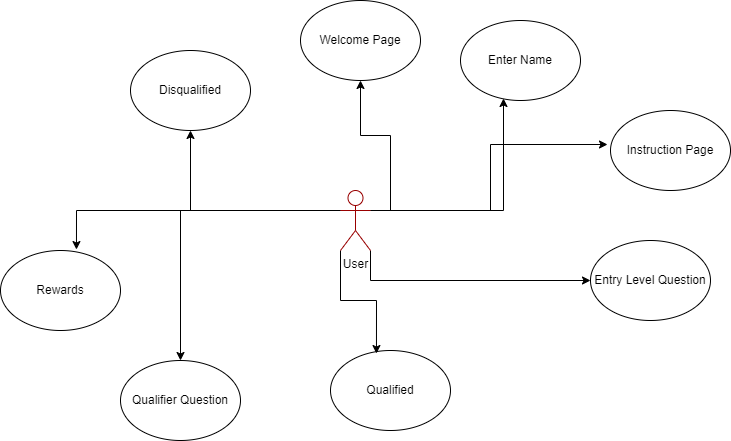

The diagram above was exported from draw.io. Its source (the exported page's mxGraphModel, read from the mxfile embedded in the PNG):
<mxGraphModel dx="868" dy="450" grid="1" gridSize="10" guides="1" tooltips="1" connect="1" arrows="1" fold="1" page="1" pageScale="1" pageWidth="850" pageHeight="1100" math="0" shadow="0">
  <root>
    <mxCell id="0" />
    <mxCell id="1" parent="0" />
    <mxCell id="bnh_PG2nX42LYGBeBxCs-1" value="Welcome Page" style="ellipse;whiteSpace=wrap;html=1;" vertex="1" parent="1">
      <mxGeometry x="310" y="20" width="120" height="80" as="geometry" />
    </mxCell>
    <mxCell id="bnh_PG2nX42LYGBeBxCs-2" value="Rewards" style="ellipse;whiteSpace=wrap;html=1;" vertex="1" parent="1">
      <mxGeometry x="10" y="270" width="120" height="80" as="geometry" />
    </mxCell>
    <mxCell id="bnh_PG2nX42LYGBeBxCs-3" value="Entry Level Question" style="ellipse;whiteSpace=wrap;html=1;" vertex="1" parent="1">
      <mxGeometry x="600" y="260" width="120" height="80" as="geometry" />
    </mxCell>
    <mxCell id="bnh_PG2nX42LYGBeBxCs-4" value="Qualified" style="ellipse;whiteSpace=wrap;html=1;" vertex="1" parent="1">
      <mxGeometry x="340" y="370" width="120" height="80" as="geometry" />
    </mxCell>
    <mxCell id="bnh_PG2nX42LYGBeBxCs-5" value="Instruction Page" style="ellipse;whiteSpace=wrap;html=1;" vertex="1" parent="1">
      <mxGeometry x="620" y="130" width="120" height="80" as="geometry" />
    </mxCell>
    <mxCell id="bnh_PG2nX42LYGBeBxCs-6" value="Enter Name" style="ellipse;whiteSpace=wrap;html=1;" vertex="1" parent="1">
      <mxGeometry x="470" y="40" width="120" height="80" as="geometry" />
    </mxCell>
    <mxCell id="bnh_PG2nX42LYGBeBxCs-7" value="Qualifier Question" style="ellipse;whiteSpace=wrap;html=1;" vertex="1" parent="1">
      <mxGeometry x="130" y="380" width="120" height="80" as="geometry" />
    </mxCell>
    <mxCell id="bnh_PG2nX42LYGBeBxCs-9" value="Disqualified" style="ellipse;whiteSpace=wrap;html=1;" vertex="1" parent="1">
      <mxGeometry x="140" y="70" width="120" height="80" as="geometry" />
    </mxCell>
    <mxCell id="bnh_PG2nX42LYGBeBxCs-15" style="edgeStyle=orthogonalEdgeStyle;rounded=0;orthogonalLoop=1;jettySize=auto;html=1;entryX=0.025;entryY=0.6;entryDx=0;entryDy=0;entryPerimeter=0;" edge="1" parent="1">
      <mxGeometry relative="1" as="geometry">
        <mxPoint x="380" y="230" as="sourcePoint" />
        <mxPoint x="513" y="118" as="targetPoint" />
      </mxGeometry>
    </mxCell>
    <mxCell id="bnh_PG2nX42LYGBeBxCs-16" style="edgeStyle=orthogonalEdgeStyle;rounded=0;orthogonalLoop=1;jettySize=auto;html=1;exitX=1;exitY=0.3333333333333333;exitDx=0;exitDy=0;exitPerimeter=0;" edge="1" parent="1" source="bnh_PG2nX42LYGBeBxCs-10" target="bnh_PG2nX42LYGBeBxCs-1">
      <mxGeometry relative="1" as="geometry" />
    </mxCell>
    <mxCell id="bnh_PG2nX42LYGBeBxCs-17" style="edgeStyle=orthogonalEdgeStyle;rounded=0;orthogonalLoop=1;jettySize=auto;html=1;exitX=1;exitY=0.3333333333333333;exitDx=0;exitDy=0;exitPerimeter=0;entryX=-0.025;entryY=0.425;entryDx=0;entryDy=0;entryPerimeter=0;" edge="1" parent="1" source="bnh_PG2nX42LYGBeBxCs-10" target="bnh_PG2nX42LYGBeBxCs-5">
      <mxGeometry relative="1" as="geometry">
        <mxPoint x="500" y="250" as="targetPoint" />
      </mxGeometry>
    </mxCell>
    <mxCell id="bnh_PG2nX42LYGBeBxCs-18" style="edgeStyle=orthogonalEdgeStyle;rounded=0;orthogonalLoop=1;jettySize=auto;html=1;exitX=1;exitY=1;exitDx=0;exitDy=0;exitPerimeter=0;" edge="1" parent="1" source="bnh_PG2nX42LYGBeBxCs-10" target="bnh_PG2nX42LYGBeBxCs-3">
      <mxGeometry relative="1" as="geometry" />
    </mxCell>
    <mxCell id="bnh_PG2nX42LYGBeBxCs-19" style="edgeStyle=orthogonalEdgeStyle;rounded=0;orthogonalLoop=1;jettySize=auto;html=1;exitX=0;exitY=1;exitDx=0;exitDy=0;exitPerimeter=0;entryX=0.383;entryY=0.038;entryDx=0;entryDy=0;entryPerimeter=0;" edge="1" parent="1" source="bnh_PG2nX42LYGBeBxCs-10" target="bnh_PG2nX42LYGBeBxCs-4">
      <mxGeometry relative="1" as="geometry" />
    </mxCell>
    <mxCell id="bnh_PG2nX42LYGBeBxCs-20" style="edgeStyle=orthogonalEdgeStyle;rounded=0;orthogonalLoop=1;jettySize=auto;html=1;exitX=0;exitY=0.3333333333333333;exitDx=0;exitDy=0;exitPerimeter=0;" edge="1" parent="1" source="bnh_PG2nX42LYGBeBxCs-10" target="bnh_PG2nX42LYGBeBxCs-7">
      <mxGeometry relative="1" as="geometry" />
    </mxCell>
    <mxCell id="bnh_PG2nX42LYGBeBxCs-21" style="edgeStyle=orthogonalEdgeStyle;rounded=0;orthogonalLoop=1;jettySize=auto;html=1;exitX=0;exitY=0.3333333333333333;exitDx=0;exitDy=0;exitPerimeter=0;entryX=0.633;entryY=-0.012;entryDx=0;entryDy=0;entryPerimeter=0;" edge="1" parent="1" source="bnh_PG2nX42LYGBeBxCs-10" target="bnh_PG2nX42LYGBeBxCs-2">
      <mxGeometry relative="1" as="geometry" />
    </mxCell>
    <mxCell id="bnh_PG2nX42LYGBeBxCs-22" style="edgeStyle=orthogonalEdgeStyle;rounded=0;orthogonalLoop=1;jettySize=auto;html=1;exitX=0;exitY=0.3333333333333333;exitDx=0;exitDy=0;exitPerimeter=0;" edge="1" parent="1" source="bnh_PG2nX42LYGBeBxCs-10" target="bnh_PG2nX42LYGBeBxCs-9">
      <mxGeometry relative="1" as="geometry" />
    </mxCell>
    <mxCell id="bnh_PG2nX42LYGBeBxCs-10" value="User" style="shape=umlActor;verticalLabelPosition=bottom;verticalAlign=top;html=1;outlineConnect=0;strokeColor=#990000;" vertex="1" parent="1">
      <mxGeometry x="350" y="210" width="30" height="60" as="geometry" />
    </mxCell>
  </root>
</mxGraphModel>